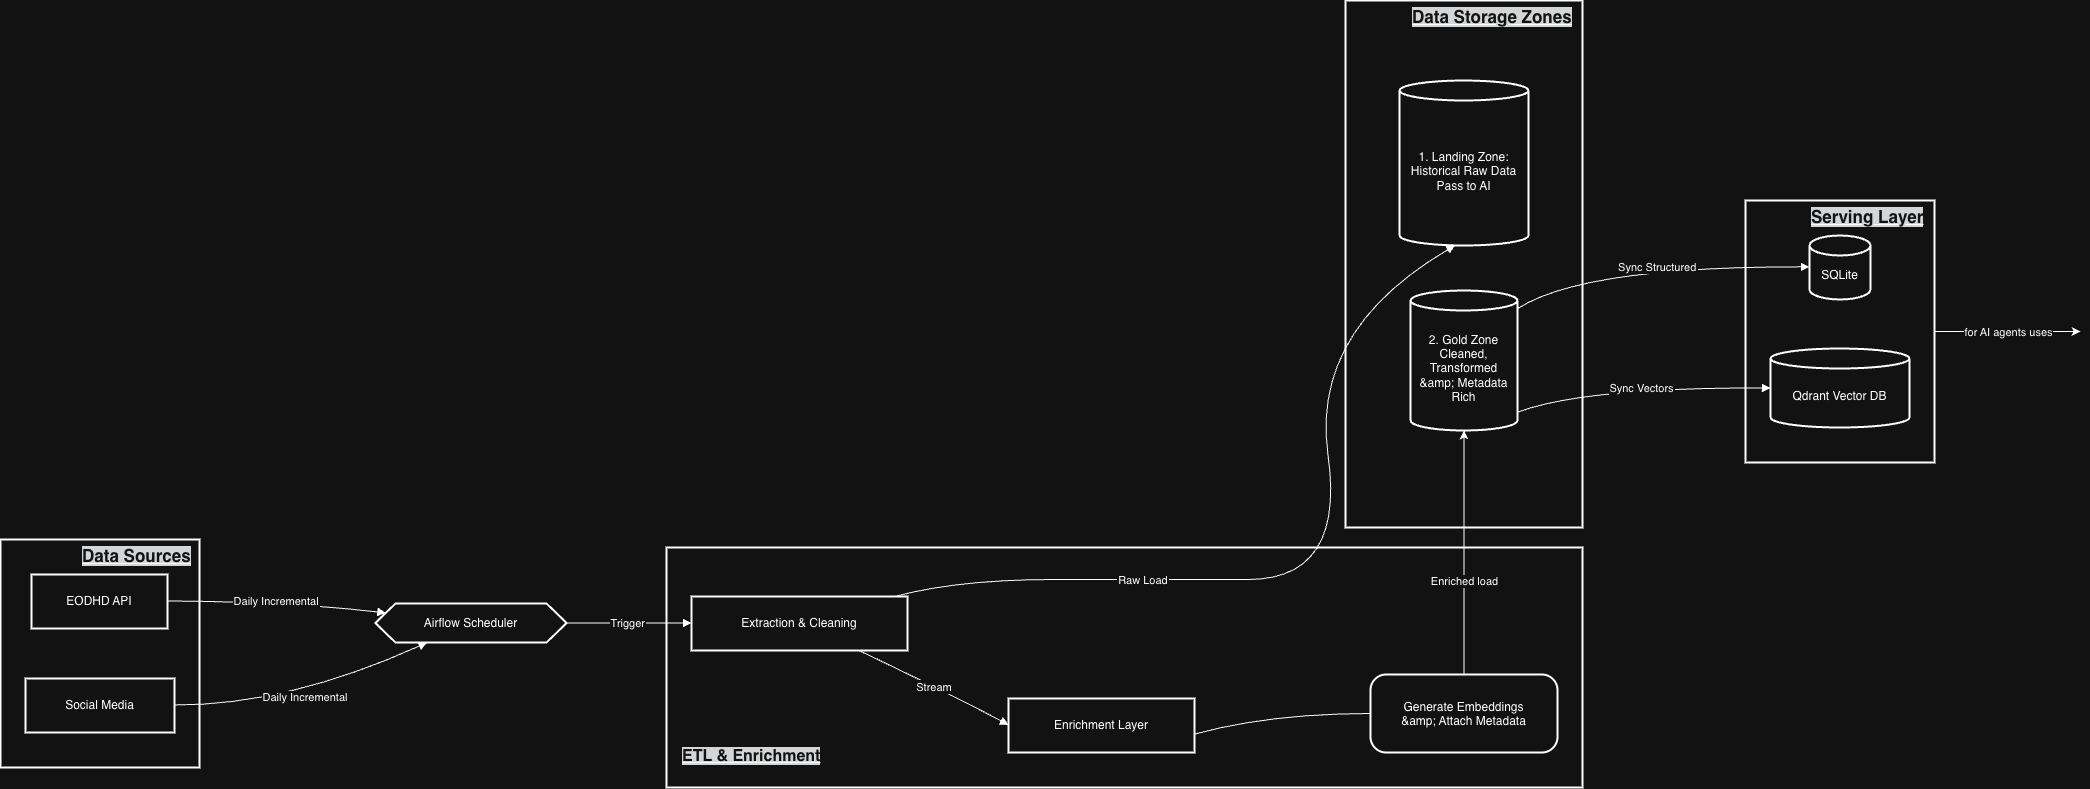

The diagram above was exported from draw.io. Its source (the exported page's mxGraphModel, read from the mxfile embedded in the PNG):
<mxGraphModel dx="2211" dy="1638" grid="1" gridSize="10" guides="1" tooltips="1" connect="1" arrows="1" fold="1" page="1" pageScale="1" pageWidth="827" pageHeight="1169" math="0" shadow="0">
  <root>
    <mxCell id="0" />
    <mxCell id="1" parent="0" />
    <mxCell id="l57oexvRB1LwM0B-OXZy-27" edge="1" parent="1" source="l57oexvRB1LwM0B-OXZy-1" style="edgeStyle=orthogonalEdgeStyle;rounded=0;orthogonalLoop=1;jettySize=auto;html=1;">
      <mxGeometry relative="1" as="geometry">
        <mxPoint x="2100" y="351" as="targetPoint" />
      </mxGeometry>
    </mxCell>
    <mxCell id="l57oexvRB1LwM0B-OXZy-28" connectable="0" parent="l57oexvRB1LwM0B-OXZy-27" style="edgeLabel;html=1;align=center;verticalAlign=middle;resizable=0;points=[];" value="for AI agents uses" vertex="1">
      <mxGeometry relative="1" y="-2" as="geometry">
        <mxPoint y="-2" as="offset" />
      </mxGeometry>
    </mxCell>
    <mxCell id="l57oexvRB1LwM0B-OXZy-1" parent="1" style="whiteSpace=wrap;strokeWidth=2;" value="" vertex="1">
      <mxGeometry height="262" width="189" x="1765" y="220" as="geometry" />
    </mxCell>
    <mxCell id="l57oexvRB1LwM0B-OXZy-2" parent="1" style="whiteSpace=wrap;strokeWidth=2;" value="" vertex="1">
      <mxGeometry height="527" width="237" x="1365" y="20" as="geometry" />
    </mxCell>
    <mxCell id="l57oexvRB1LwM0B-OXZy-3" parent="1" style="whiteSpace=wrap;strokeWidth=2;" value="" vertex="1">
      <mxGeometry height="240" width="916" x="686" y="567" as="geometry" />
    </mxCell>
    <mxCell id="l57oexvRB1LwM0B-OXZy-4" parent="1" style="whiteSpace=wrap;strokeWidth=2;" value="" vertex="1">
      <mxGeometry height="228" width="199" x="20" y="559" as="geometry" />
    </mxCell>
    <mxCell id="l57oexvRB1LwM0B-OXZy-5" parent="1" style="whiteSpace=wrap;strokeWidth=2;" value="EODHD API" vertex="1">
      <mxGeometry height="54" width="136" x="51" y="594" as="geometry" />
    </mxCell>
    <mxCell id="l57oexvRB1LwM0B-OXZy-6" parent="1" style="whiteSpace=wrap;strokeWidth=2;" value="Social Media" vertex="1">
      <mxGeometry height="54" width="149" x="45" y="698" as="geometry" />
    </mxCell>
    <mxCell id="l57oexvRB1LwM0B-OXZy-7" parent="1" style="shape=hexagon;perimeter=hexagonPerimeter2;fixedSize=1;strokeWidth=2;whiteSpace=wrap;" value="Airflow Scheduler" vertex="1">
      <mxGeometry height="39" width="191" x="395" y="623" as="geometry" />
    </mxCell>
    <mxCell id="l57oexvRB1LwM0B-OXZy-8" parent="1" style="whiteSpace=wrap;strokeWidth=2;" value="Extraction &amp; Cleaning" vertex="1">
      <mxGeometry height="54" width="216" x="711" y="616" as="geometry" />
    </mxCell>
    <mxCell id="l57oexvRB1LwM0B-OXZy-9" parent="1" style="whiteSpace=wrap;strokeWidth=2;" value="Enrichment Layer" vertex="1">
      <mxGeometry height="54" width="186" x="1028" y="718" as="geometry" />
    </mxCell>
    <mxCell id="l57oexvRB1LwM0B-OXZy-29" edge="1" parent="1" source="l57oexvRB1LwM0B-OXZy-10" style="edgeStyle=orthogonalEdgeStyle;rounded=0;orthogonalLoop=1;jettySize=auto;html=1;" target="l57oexvRB1LwM0B-OXZy-13">
      <mxGeometry relative="1" as="geometry" />
    </mxCell>
    <mxCell id="l57oexvRB1LwM0B-OXZy-30" connectable="0" parent="l57oexvRB1LwM0B-OXZy-29" style="edgeLabel;html=1;align=center;verticalAlign=middle;resizable=0;points=[];" value="Enriched load" vertex="1">
      <mxGeometry relative="1" x="-0.018" y="2" as="geometry">
        <mxPoint x="2" y="26" as="offset" />
      </mxGeometry>
    </mxCell>
    <mxCell id="l57oexvRB1LwM0B-OXZy-10" parent="1" style="rounded=1;arcSize=20;strokeWidth=2" value="Generate Embeddings&#10;&amp;amp; Attach Metadata" vertex="1">
      <mxGeometry height="78" width="187" x="1390" y="694" as="geometry" />
    </mxCell>
    <mxCell id="l57oexvRB1LwM0B-OXZy-11" parent="1" style="shape=cylinder3;boundedLbl=1;backgroundOutline=1;size=10;strokeWidth=2;whiteSpace=wrap;" value="1. Landing Zone:&#10;Historical Raw Data&#10;Pass to AI" vertex="1">
      <mxGeometry height="165" width="129" x="1419" y="100" as="geometry" />
    </mxCell>
    <mxCell id="l57oexvRB1LwM0B-OXZy-13" parent="1" style="shape=cylinder3;boundedLbl=1;backgroundOutline=1;size=10;strokeWidth=2;whiteSpace=wrap;" value="2. Gold Zone&#10;Cleaned, Transformed&#10;&amp;amp; Metadata Rich" vertex="1">
      <mxGeometry height="140" width="107" x="1430" y="310" as="geometry" />
    </mxCell>
    <mxCell id="l57oexvRB1LwM0B-OXZy-15" parent="1" style="shape=cylinder3;boundedLbl=1;backgroundOutline=1;size=10;strokeWidth=2;whiteSpace=wrap;" value="SQLite" vertex="1">
      <mxGeometry height="64" width="61" x="1829" y="255" as="geometry" />
    </mxCell>
    <mxCell id="l57oexvRB1LwM0B-OXZy-16" parent="1" style="shape=cylinder3;boundedLbl=1;backgroundOutline=1;size=10;strokeWidth=2;whiteSpace=wrap;" value="Qdrant Vector DB" vertex="1">
      <mxGeometry height="79" width="139" x="1790" y="368" as="geometry" />
    </mxCell>
    <mxCell id="l57oexvRB1LwM0B-OXZy-17" edge="1" parent="1" source="l57oexvRB1LwM0B-OXZy-5" style="curved=1;startArrow=none;endArrow=block;exitX=1;exitY=0.49;entryX=0;entryY=0.21;rounded=0;" target="l57oexvRB1LwM0B-OXZy-7" value="Daily Incremental">
      <mxGeometry relative="1" as="geometry">
        <Array as="points">
          <mxPoint x="307" y="621" />
        </Array>
      </mxGeometry>
    </mxCell>
    <mxCell id="l57oexvRB1LwM0B-OXZy-18" edge="1" parent="1" source="l57oexvRB1LwM0B-OXZy-6" style="curved=1;startArrow=none;endArrow=block;exitX=1;exitY=0.49;entryX=0.27;entryY=1;rounded=0;" target="l57oexvRB1LwM0B-OXZy-7" value="Daily Incremental">
      <mxGeometry relative="1" as="geometry">
        <Array as="points">
          <mxPoint x="307" y="725" />
        </Array>
      </mxGeometry>
    </mxCell>
    <mxCell id="l57oexvRB1LwM0B-OXZy-19" edge="1" parent="1" source="l57oexvRB1LwM0B-OXZy-7" style="curved=1;startArrow=none;endArrow=block;exitX=1;exitY=0.5;entryX=0;entryY=0.49;rounded=0;" target="l57oexvRB1LwM0B-OXZy-8" value="Trigger">
      <mxGeometry relative="1" as="geometry">
        <Array as="points" />
      </mxGeometry>
    </mxCell>
    <mxCell id="l57oexvRB1LwM0B-OXZy-20" edge="1" parent="1" source="l57oexvRB1LwM0B-OXZy-8" style="curved=1;startArrow=none;endArrow=block;exitX=0.95;exitY=-0.01;entryX=0.43;entryY=1;rounded=0;" target="l57oexvRB1LwM0B-OXZy-11" value="Raw Load">
      <mxGeometry relative="1" x="-0.4259" as="geometry">
        <mxPoint as="offset" />
        <Array as="points">
          <mxPoint x="977" y="599" />
          <mxPoint x="1170" y="599" />
          <mxPoint x="1365" y="599" />
          <mxPoint x="1330" y="350" />
        </Array>
      </mxGeometry>
    </mxCell>
    <mxCell id="l57oexvRB1LwM0B-OXZy-22" edge="1" parent="1" source="l57oexvRB1LwM0B-OXZy-8" style="curved=1;startArrow=none;endArrow=block;exitX=0.77;exitY=0.99;entryX=0;entryY=0.49;rounded=0;" target="l57oexvRB1LwM0B-OXZy-9" value="Stream">
      <mxGeometry relative="1" as="geometry">
        <Array as="points">
          <mxPoint x="977" y="717" />
        </Array>
      </mxGeometry>
    </mxCell>
    <mxCell id="l57oexvRB1LwM0B-OXZy-23" edge="1" parent="1" source="l57oexvRB1LwM0B-OXZy-9" style="curved=1;startArrow=none;endArrow=none;exitX=1;exitY=0.66;entryX=0;entryY=0.5;rounded=0;" target="l57oexvRB1LwM0B-OXZy-10" value="">
      <mxGeometry relative="1" as="geometry">
        <Array as="points">
          <mxPoint x="1289" y="733" />
        </Array>
      </mxGeometry>
    </mxCell>
    <mxCell id="l57oexvRB1LwM0B-OXZy-25" edge="1" parent="1" source="l57oexvRB1LwM0B-OXZy-13" style="curved=1;startArrow=none;endArrow=block;exitX=1;exitY=0.13;entryX=0;entryY=0.49;rounded=0;" target="l57oexvRB1LwM0B-OXZy-15" value="Sync Structured">
      <mxGeometry relative="1" as="geometry">
        <Array as="points">
          <mxPoint x="1602" y="286" />
        </Array>
      </mxGeometry>
    </mxCell>
    <mxCell id="l57oexvRB1LwM0B-OXZy-26" edge="1" parent="1" source="l57oexvRB1LwM0B-OXZy-13" style="curved=1;startArrow=none;endArrow=block;exitX=1;exitY=0.87;entryX=0;entryY=0.5;rounded=0;" target="l57oexvRB1LwM0B-OXZy-16" value="Sync Vectors">
      <mxGeometry relative="1" as="geometry">
        <Array as="points">
          <mxPoint x="1602" y="407" />
        </Array>
      </mxGeometry>
    </mxCell>
    <mxCell id="4ixRe_vcMr93sKrgRj5N-1" parent="1" style="text;whiteSpace=wrap;html=1;fontStyle=5;fontSize=16;" value="&lt;span style=&quot;color: rgb(255, 255, 255); font-family: Helvetica; font-style: normal; font-variant-ligatures: normal; font-variant-caps: normal; letter-spacing: normal; orphans: 2; text-align: center; text-indent: 0px; text-transform: none; widows: 2; word-spacing: 0px; -webkit-text-stroke-width: 0px; white-space: normal; background-color: rgb(27, 29, 30); float: none; display: inline !important;&quot;&gt;ETL &amp;amp; Enrichment&lt;/span&gt;" vertex="1">
      <mxGeometry height="40" width="190" x="700" y="760" as="geometry" />
    </mxCell>
    <mxCell id="4ixRe_vcMr93sKrgRj5N-2" parent="1" style="text;whiteSpace=wrap;html=1;fontStyle=5;fontSize=17;" value="&lt;span style=&quot;color: rgb(255, 255, 255); font-family: Helvetica; font-style: normal; font-variant-ligatures: normal; font-variant-caps: normal; letter-spacing: normal; orphans: 2; text-align: center; text-indent: 0px; text-transform: none; widows: 2; word-spacing: 0px; -webkit-text-stroke-width: 0px; white-space: normal; background-color: rgb(27, 29, 30); float: none; display: inline !important;&quot;&gt;Data Storage Zones&lt;/span&gt;" vertex="1">
      <mxGeometry height="40" width="170" x="1430" y="20" as="geometry" />
    </mxCell>
    <mxCell id="4ixRe_vcMr93sKrgRj5N-3" parent="1" style="text;whiteSpace=wrap;html=1;fontStyle=5;fontSize=17;" value="&lt;span style=&quot;color: rgb(255, 255, 255); font-family: Helvetica; font-style: normal; font-variant-ligatures: normal; font-variant-caps: normal; letter-spacing: normal; orphans: 2; text-align: center; text-indent: 0px; text-transform: none; widows: 2; word-spacing: 0px; -webkit-text-stroke-width: 0px; white-space: normal; background-color: rgb(27, 29, 30); float: none; display: inline !important;&quot;&gt;Serving Layer&lt;/span&gt;" vertex="1">
      <mxGeometry height="40" width="170" x="1829" y="220" as="geometry" />
    </mxCell>
    <mxCell id="4ixRe_vcMr93sKrgRj5N-4" parent="1" style="text;whiteSpace=wrap;html=1;fontStyle=5;fontSize=17;" value="&lt;span style=&quot;color: rgb(255, 255, 255); font-family: Helvetica; font-style: normal; font-variant-ligatures: normal; font-variant-caps: normal; letter-spacing: normal; orphans: 2; text-align: center; text-indent: 0px; text-transform: none; widows: 2; word-spacing: 0px; -webkit-text-stroke-width: 0px; white-space: normal; background-color: rgb(27, 29, 30); float: none; display: inline !important;&quot;&gt;Data Sources&lt;/span&gt;" vertex="1">
      <mxGeometry height="40" width="170" x="100" y="559" as="geometry" />
    </mxCell>
  </root>
</mxGraphModel>